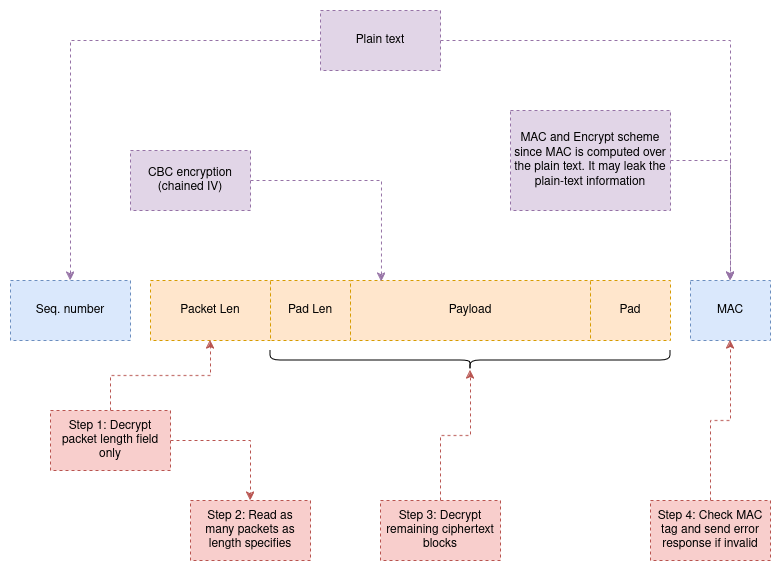

The diagram above was exported from draw.io. Its source (the exported page's mxGraphModel, read from the mxfile embedded in the PNG):
<mxGraphModel dx="1434" dy="785" grid="1" gridSize="10" guides="1" tooltips="1" connect="1" arrows="1" fold="1" page="1" pageScale="1" pageWidth="850" pageHeight="1100" math="0" shadow="0">
  <root>
    <mxCell id="0" />
    <mxCell id="1" parent="0" />
    <mxCell id="1j1bVNgDE6YV_dy9rrkY-1" value="Seq. number" style="rounded=0;whiteSpace=wrap;html=1;dashed=1;fillColor=#dae8fc;strokeColor=#6c8ebf;" vertex="1" parent="1">
      <mxGeometry x="60" y="380" width="120" height="60" as="geometry" />
    </mxCell>
    <mxCell id="1j1bVNgDE6YV_dy9rrkY-2" value="Packet Len" style="rounded=0;whiteSpace=wrap;html=1;dashed=1;fillColor=#ffe6cc;strokeColor=#d79b00;" vertex="1" parent="1">
      <mxGeometry x="200" y="380" width="120" height="60" as="geometry" />
    </mxCell>
    <mxCell id="1j1bVNgDE6YV_dy9rrkY-3" value="Pad Len" style="rounded=0;whiteSpace=wrap;html=1;dashed=1;fillColor=#ffe6cc;strokeColor=#d79b00;" vertex="1" parent="1">
      <mxGeometry x="320" y="380" width="80" height="60" as="geometry" />
    </mxCell>
    <mxCell id="1j1bVNgDE6YV_dy9rrkY-4" value="Payload" style="rounded=0;whiteSpace=wrap;html=1;dashed=1;fillColor=#ffe6cc;strokeColor=#d79b00;" vertex="1" parent="1">
      <mxGeometry x="400" y="380" width="240" height="60" as="geometry" />
    </mxCell>
    <mxCell id="1j1bVNgDE6YV_dy9rrkY-5" value="Pad" style="rounded=0;whiteSpace=wrap;html=1;dashed=1;fillColor=#ffe6cc;strokeColor=#d79b00;" vertex="1" parent="1">
      <mxGeometry x="640" y="380" width="80" height="60" as="geometry" />
    </mxCell>
    <mxCell id="1j1bVNgDE6YV_dy9rrkY-6" value="MAC" style="rounded=0;whiteSpace=wrap;html=1;dashed=1;fillColor=#dae8fc;strokeColor=#6c8ebf;" vertex="1" parent="1">
      <mxGeometry x="740" y="380" width="80" height="60" as="geometry" />
    </mxCell>
    <mxCell id="1j1bVNgDE6YV_dy9rrkY-8" value="" style="edgeStyle=orthogonalEdgeStyle;rounded=0;orthogonalLoop=1;jettySize=auto;html=1;dashed=1;entryX=0.129;entryY=0.017;entryDx=0;entryDy=0;entryPerimeter=0;fillColor=#e1d5e7;strokeColor=#9673a6;" edge="1" parent="1" source="1j1bVNgDE6YV_dy9rrkY-7" target="1j1bVNgDE6YV_dy9rrkY-4">
      <mxGeometry relative="1" as="geometry" />
    </mxCell>
    <mxCell id="1j1bVNgDE6YV_dy9rrkY-7" value="CBC encryption (chained IV)" style="rounded=0;whiteSpace=wrap;html=1;dashed=1;fillColor=#e1d5e7;strokeColor=#9673a6;" vertex="1" parent="1">
      <mxGeometry x="180" y="250" width="120" height="60" as="geometry" />
    </mxCell>
    <mxCell id="1j1bVNgDE6YV_dy9rrkY-10" style="edgeStyle=orthogonalEdgeStyle;rounded=0;orthogonalLoop=1;jettySize=auto;html=1;exitX=0;exitY=0.5;exitDx=0;exitDy=0;entryX=0.5;entryY=0;entryDx=0;entryDy=0;dashed=1;fillColor=#e1d5e7;strokeColor=#9673a6;" edge="1" parent="1" source="1j1bVNgDE6YV_dy9rrkY-9" target="1j1bVNgDE6YV_dy9rrkY-1">
      <mxGeometry relative="1" as="geometry" />
    </mxCell>
    <mxCell id="1j1bVNgDE6YV_dy9rrkY-11" style="edgeStyle=orthogonalEdgeStyle;rounded=0;orthogonalLoop=1;jettySize=auto;html=1;exitX=1;exitY=0.5;exitDx=0;exitDy=0;dashed=1;fillColor=#e1d5e7;strokeColor=#9673a6;" edge="1" parent="1" source="1j1bVNgDE6YV_dy9rrkY-9" target="1j1bVNgDE6YV_dy9rrkY-6">
      <mxGeometry relative="1" as="geometry" />
    </mxCell>
    <mxCell id="1j1bVNgDE6YV_dy9rrkY-9" value="Plain text" style="rounded=0;whiteSpace=wrap;html=1;dashed=1;fillColor=#e1d5e7;strokeColor=#9673a6;" vertex="1" parent="1">
      <mxGeometry x="370" y="110" width="120" height="60" as="geometry" />
    </mxCell>
    <mxCell id="1j1bVNgDE6YV_dy9rrkY-13" style="edgeStyle=orthogonalEdgeStyle;rounded=0;orthogonalLoop=1;jettySize=auto;html=1;exitX=1;exitY=0.5;exitDx=0;exitDy=0;entryX=0.5;entryY=0;entryDx=0;entryDy=0;dashed=1;fillColor=#e1d5e7;strokeColor=#9673a6;" edge="1" parent="1" source="1j1bVNgDE6YV_dy9rrkY-12" target="1j1bVNgDE6YV_dy9rrkY-6">
      <mxGeometry relative="1" as="geometry" />
    </mxCell>
    <mxCell id="1j1bVNgDE6YV_dy9rrkY-12" value="MAC and Encrypt scheme since MAC is computed over the plain text. It may leak the plain-text information" style="rounded=0;whiteSpace=wrap;html=1;dashed=1;fillColor=#e1d5e7;strokeColor=#9673a6;" vertex="1" parent="1">
      <mxGeometry x="560" y="210" width="160" height="100" as="geometry" />
    </mxCell>
    <mxCell id="1j1bVNgDE6YV_dy9rrkY-15" value="" style="edgeStyle=orthogonalEdgeStyle;rounded=0;orthogonalLoop=1;jettySize=auto;html=1;fillColor=#f8cecc;strokeColor=#b85450;dashed=1;" edge="1" parent="1" source="1j1bVNgDE6YV_dy9rrkY-14" target="1j1bVNgDE6YV_dy9rrkY-2">
      <mxGeometry relative="1" as="geometry" />
    </mxCell>
    <mxCell id="1j1bVNgDE6YV_dy9rrkY-18" style="edgeStyle=orthogonalEdgeStyle;rounded=0;orthogonalLoop=1;jettySize=auto;html=1;exitX=1;exitY=0.5;exitDx=0;exitDy=0;entryX=0.5;entryY=0;entryDx=0;entryDy=0;fillColor=#f8cecc;strokeColor=#b85450;dashed=1;" edge="1" parent="1" source="1j1bVNgDE6YV_dy9rrkY-14" target="1j1bVNgDE6YV_dy9rrkY-16">
      <mxGeometry relative="1" as="geometry" />
    </mxCell>
    <mxCell id="1j1bVNgDE6YV_dy9rrkY-14" value="Step 1: Decrypt packet length field only" style="rounded=0;whiteSpace=wrap;html=1;fillColor=#f8cecc;strokeColor=#b85450;dashed=1;" vertex="1" parent="1">
      <mxGeometry x="100" y="510" width="120" height="60" as="geometry" />
    </mxCell>
    <mxCell id="1j1bVNgDE6YV_dy9rrkY-16" value="Step 2: Read as many packets as length specifies" style="rounded=0;whiteSpace=wrap;html=1;fillColor=#f8cecc;strokeColor=#b85450;dashed=1;" vertex="1" parent="1">
      <mxGeometry x="240" y="600" width="120" height="60" as="geometry" />
    </mxCell>
    <mxCell id="1j1bVNgDE6YV_dy9rrkY-20" style="edgeStyle=orthogonalEdgeStyle;rounded=0;orthogonalLoop=1;jettySize=auto;html=1;exitX=0.5;exitY=0;exitDx=0;exitDy=0;fillColor=#f8cecc;strokeColor=#b85450;dashed=1;" edge="1" parent="1" source="1j1bVNgDE6YV_dy9rrkY-19" target="1j1bVNgDE6YV_dy9rrkY-21">
      <mxGeometry relative="1" as="geometry">
        <mxPoint x="460" y="460" as="targetPoint" />
      </mxGeometry>
    </mxCell>
    <mxCell id="1j1bVNgDE6YV_dy9rrkY-19" value="Step 3: Decrypt remaining ciphertext blocks" style="rounded=0;whiteSpace=wrap;html=1;fillColor=#f8cecc;strokeColor=#b85450;dashed=1;" vertex="1" parent="1">
      <mxGeometry x="430" y="600" width="120" height="60" as="geometry" />
    </mxCell>
    <mxCell id="1j1bVNgDE6YV_dy9rrkY-21" value="" style="shape=curlyBracket;whiteSpace=wrap;html=1;rounded=1;flipH=1;labelPosition=right;verticalLabelPosition=middle;align=left;verticalAlign=middle;direction=north;" vertex="1" parent="1">
      <mxGeometry x="320" y="450" width="400" height="20" as="geometry" />
    </mxCell>
    <mxCell id="1j1bVNgDE6YV_dy9rrkY-23" style="edgeStyle=orthogonalEdgeStyle;rounded=0;orthogonalLoop=1;jettySize=auto;html=1;exitX=0.5;exitY=0;exitDx=0;exitDy=0;entryX=0.5;entryY=1;entryDx=0;entryDy=0;fillColor=#f8cecc;strokeColor=#b85450;dashed=1;" edge="1" parent="1" source="1j1bVNgDE6YV_dy9rrkY-22" target="1j1bVNgDE6YV_dy9rrkY-6">
      <mxGeometry relative="1" as="geometry" />
    </mxCell>
    <mxCell id="1j1bVNgDE6YV_dy9rrkY-22" value="Step 4: Check MAC tag and send error response if invalid" style="rounded=0;whiteSpace=wrap;html=1;fillColor=#f8cecc;strokeColor=#b85450;dashed=1;" vertex="1" parent="1">
      <mxGeometry x="700" y="600" width="120" height="60" as="geometry" />
    </mxCell>
  </root>
</mxGraphModel>